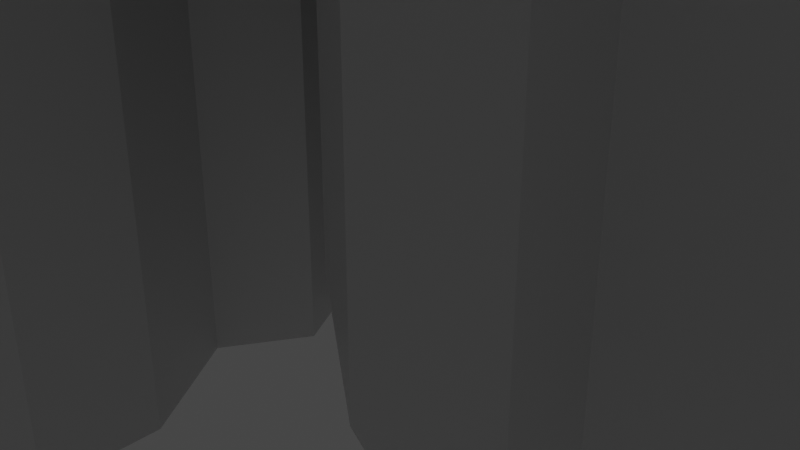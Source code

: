 # Source: burj_kerava.blend  (saved by Blender 2.90.8; exported with 4.5.12 LTS)
import bpy
from mathutils import Matrix  # noqa: F401  (used for matrix-valued properties, if any)

bpy.ops.wm.read_factory_settings(use_empty=True)
scene = bpy.context.scene
scene.name = 'Scene'

# ---- collections
col_collection = bpy.data.collections.new('Collection'); scene.collection.children.link(col_collection)
col_background = bpy.data.collections.new('Background'); scene.collection.children.link(col_background)

# ---- materials (node trees are filled in below, after node groups)
mat_material = bpy.data.materials.new('Material')
mat_material.alpha_threshold = 0.0
mat_material.use_transparent_shadow = False
mat_material.line_color = (0.0, 0.0, 0.0, 1.0)

# ---- material node trees
mat_material.use_nodes = True; mat_material.node_tree.nodes.clear()
_N = mat_material.node_tree.nodes; _L = mat_material.node_tree.links
n0 = _N.new('ShaderNodeOutputMaterial'); n0.name = 'Material Output'; n0.location = (300, 300)
n1 = _N.new('ShaderNodeBsdfPrincipled'); n1.name = 'Principled BSDF'; n1.location = (10, 300)
n1.distribution = 'GGX'
n1.subsurface_method = 'BURLEY'
n1.inputs[2].default_value = 0.4
n1.inputs[3].default_value = 1.45
n1.inputs[27].default_value = (0.0, 0.0, 0.0, 1.0)
n1.inputs[28].default_value = 1.0
_L.new(n1.outputs[0], n0.inputs[0])
n0.is_active_output = True

# ---- world
world_world = bpy.data.worlds.new('World'); scene.world = world_world
world_world.use_nodes = True; world_world.node_tree.nodes.clear()
_N = world_world.node_tree.nodes; _L = world_world.node_tree.links
n0 = _N.new('ShaderNodeOutputWorld'); n0.name = 'World Output'; n0.location = (300, 300)
n1 = _N.new('ShaderNodeBackground'); n1.name = 'Background'; n1.location = (10, 300)
n1.inputs[0].default_value = (0.05088, 0.05088, 0.05088, 1.0)
_L.new(n1.outputs[0], n0.inputs[0])
n0.is_active_output = True
world_world.color = (0.05088, 0.05088, 0.05088)
world_world.use_sun_shadow = False
world_world.sun_shadow_jitter_overblur = 0.0

# ---- cameras
cam_camera = bpy.data.cameras.new('Camera')
cam_camera.clip_end = 100.0
cam_camera.ortho_scale = 7.314

# ---- lights
light_light = bpy.data.lights.new('Light', 'POINT')
light_light.transmission_factor = 0.0
light_light.energy = 1000.0
light_light.shadow_soft_size = 0.1
light_light.shadow_maximum_resolution = 0.006
light_light.use_absolute_resolution = True

# ---- meshes
me_cube_012 = bpy.data.meshes.new('Cube.012')
me_cube_012.from_pydata([(1.2, 2.0, 55.0), (1.2, 2.0, 0.0), (3.5, -0.5, 55.0), (3.5, -0.5, 0.0), (0.0, 0.0, 55.0), (0.0, 0.0, 0.0), (1.2, -1.2, 55.0), (1.2, -1.2, 0.0), (2.0, -2.0, 55.0), (2.5, -1.5, 0.0), (0.8, -1.5, 0.0), (0.8, -1.5, 55.0), (2.0, 2.0, 55.0), (2.0, 2.0, 0.0), (3.5, 0.5, 55.0), (3.5, 0.5, 0.0)], [], [(0, 4, 11, 6, 8, 2, 14, 12), (9, 8, 6, 7), (10, 11, 4, 5), (5, 1, 13, 15, 3, 9, 7, 10), (15, 14, 2, 3), (5, 4, 0, 1), (3, 2, 8, 9), (7, 6, 11, 10), (1, 0, 12, 13), (13, 12, 14, 15)])
_uv = me_cube_012.uv_layers.new(name='UVMap')
_uv.uv.foreach_set('vector', [0.625, 0.5, 0.875, 0.5, 0.875, 0.625, 0.875, 0.75, 0.75, 0.75, 0.625, 0.75, 0.625, 0.6875, 0.625, 0.625, 0.375, 0.875, 0.625, 0.875, 0.625, 1.0, 0.375, 1.0, 0.375, 0.125, 0.625, 0.125, 0.625, 0.25, 0.375, 0.25, 0.125, 0.5, 0.375, 0.5, 0.375, 0.625, 0.375, 0.6875, 0.375, 0.75, 0.25, 0.75, 0.125, 0.75, 0.125, 0.625, 0.375, 0.6875, 0.625, 0.6875, 0.625, 0.75, 0.375, 0.75, 0.375, 0.25, 0.625, 0.25, 0.625, 0.5, 0.375, 0.5, 0.375, 0.75, 0.625, 0.75, 0.625, 0.875, 0.375, 0.875, 0.375, 0.0, 0.625, 0.0, 0.625, 0.125, 0.375, 0.125, 0.375, 0.5, 0.625, 0.5, 0.625, 0.625, 0.375, 0.625, 0.375, 0.625, 0.625, 0.625, 0.625, 0.6875, 0.375, 0.6875])
me_cube_012.materials.append(mat_material)
me_cube_012.use_remesh_preserve_volume = False
me_cube_012.use_remesh_preserve_attributes = False
me_cube_012.use_mirror_vertex_groups = False
me_cube_012.update()
me_cube_013 = bpy.data.meshes.new('Cube.013')
me_cube_013.from_pydata([(3.3, 3.5, 45.0), (3.3, 3.5, 0.0), (5.5, 1.5, 45.0), (5.5, 1.5, 0.0), (2.5, 3.0, 45.0), (2.5, 3.0, 0.0), (3.5, 0.5, 45.0), (3.5, 0.5, 0.0), (4.5, 0.5, 45.0), (4.5, 0.5, 0.0), (2.0, 2.0, 0.0), (2.0, 2.0, 45.0), (4.5, 3.5, 45.0), (4.5, 3.5, 0.0), (5.5, 2.5, 45.0), (5.5, 2.5, 0.0)], [], [(0, 4, 11, 6, 8, 2, 14, 12), (9, 8, 6, 7), (10, 11, 4, 5), (5, 1, 13, 15, 3, 9, 7, 10), (15, 14, 2, 3), (5, 4, 0, 1), (3, 2, 8, 9), (7, 6, 11, 10), (1, 0, 12, 13), (13, 12, 14, 15)])
_uv = me_cube_013.uv_layers.new(name='UVMap')
_uv.uv.foreach_set('vector', [0.625, 0.5, 0.875, 0.5, 0.875, 0.625, 0.875, 0.75, 0.75, 0.75, 0.625, 0.75, 0.625, 0.6875, 0.625, 0.625, 0.375, 0.875, 0.625, 0.875, 0.625, 1.0, 0.375, 1.0, 0.375, 0.125, 0.625, 0.125, 0.625, 0.25, 0.375, 0.25, 0.125, 0.5, 0.375, 0.5, 0.375, 0.625, 0.375, 0.6875, 0.375, 0.75, 0.25, 0.75, 0.125, 0.75, 0.125, 0.625, 0.375, 0.6875, 0.625, 0.6875, 0.625, 0.75, 0.375, 0.75, 0.375, 0.25, 0.625, 0.25, 0.625, 0.5, 0.375, 0.5, 0.375, 0.75, 0.625, 0.75, 0.625, 0.875, 0.375, 0.875, 0.375, 0.0, 0.625, 0.0, 0.625, 0.125, 0.375, 0.125, 0.375, 0.5, 0.625, 0.5, 0.625, 0.625, 0.375, 0.625, 0.375, 0.625, 0.625, 0.625, 0.625, 0.6875, 0.375, 0.6875])
me_cube_013.materials.append(mat_material)
me_cube_013.use_remesh_preserve_volume = False
me_cube_013.use_remesh_preserve_attributes = False
me_cube_013.use_mirror_vertex_groups = False
me_cube_013.update()
me_cube_014 = bpy.data.meshes.new('Cube.014')
me_cube_014.from_pydata([(3.5, -0.5, 45.0), (3.5, -0.5, 2.0), (5.5, -2.5, 45.0), (5.5, -2.5, 0.0), (2.0, -2.0, 45.0), (2.0, -2.0, 2.0), (3.3, -3.5, 45.0), (3.3, -3.5, 1.0), (4.5, -3.5, 45.0), (4.5, -3.5, 0.0), (5.5, -1.5, 45.0), (5.5, -1.5, 1.0), (4.5, -0.5, 45.0), (4.5, -0.5, 1.5), (2.5, -3.0, 1.5), (2.5, -3.0, 45.0)], [], [(0, 4, 15, 6, 8, 2, 10, 12), (9, 8, 6, 7), (5, 1, 13, 11, 3, 9, 7, 14), (11, 10, 2, 3), (5, 4, 0, 1), (3, 2, 8, 9), (14, 15, 4, 5), (13, 12, 10, 11), (1, 0, 12, 13), (7, 6, 15, 14)])
_uv = me_cube_014.uv_layers.new(name='UVMap')
_uv.uv.foreach_set('vector', [0.625, 0.5, 0.875, 0.625, 0.875, 0.6875, 0.875, 0.75, 0.75, 0.75, 0.625, 0.75, 0.625, 0.6875, 0.625, 0.5938, 0.375, 0.875, 0.625, 0.875, 0.625, 1.0, 0.375, 1.0, 0.125, 0.5, 0.375, 0.625, 0.375, 0.6562, 0.375, 0.6875, 0.375, 0.75, 0.25, 0.75, 0.125, 0.75, 0.125, 0.625, 0.375, 0.6875, 0.625, 0.6875, 0.625, 0.75, 0.375, 0.75, 0.375, 0.25, 0.625, 0.25, 0.625, 0.5, 0.375, 0.5, 0.375, 0.75, 0.625, 0.75, 0.625, 0.875, 0.375, 0.875, 0.375, 0.0625, 0.625, 0.0625, 0.625, 0.125, 0.375, 0.125, 0.375, 0.6562, 0.625, 0.6562, 0.625, 0.6875, 0.375, 0.6875, 0.375, 0.625, 0.625, 0.625, 0.625, 0.6562, 0.375, 0.6562, 0.375, 0.0, 0.625, 0.0, 0.625, 0.0625, 0.375, 0.0625])
me_cube_014.materials.append(mat_material)
me_cube_014.use_remesh_preserve_volume = False
me_cube_014.use_remesh_preserve_attributes = False
me_cube_014.use_mirror_vertex_groups = False
me_cube_014.update()
me_cube_015 = bpy.data.meshes.new('Cube.015')
me_cube_015.from_pydata([(5.5, 1.5, 42.0), (5.5, 1.5, 0.0), (7.5, -0.5, 40.0), (7.5, -0.5, 0.0), (4.5, 0.5, 43.0), (4.5, 0.5, 0.0), (5.5, -1.5, 42.0), (5.5, -1.5, 0.0), (6.5, -1.5, 41.0), (6.5, -1.5, 0.0), (4.5, -0.5, 0.0), (4.5, -0.5, 43.0), (6.5, 1.5, 41.0), (6.5, 1.5, 0.0), (7.5, 0.5, 40.0), (7.5, 0.5, 0.0), (3.5, 0.5, 44.0), (3.5, 0.5, 0.0), (3.5, -0.5, 0.0), (3.5, -0.5, 44.0)], [], [(0, 4, 11, 6, 8, 2, 14, 12), (9, 8, 6, 7), (5, 10, 18, 17), (5, 1, 13, 15, 3, 9, 7, 10), (15, 14, 2, 3), (5, 4, 0, 1), (3, 2, 8, 9), (7, 6, 11, 10), (1, 0, 12, 13), (13, 12, 14, 15), (18, 19, 16, 17), (11, 4, 16, 19), (4, 5, 17, 16), (10, 11, 19, 18)])
_uv = me_cube_015.uv_layers.new(name='UVMap')
_uv.uv.foreach_set('vector', [0.625, 0.5, 0.875, 0.5, 0.875, 0.625, 0.875, 0.75, 0.75, 0.75, 0.625, 0.75, 0.625, 0.6875, 0.625, 0.625, 0.375, 0.875, 0.625, 0.875, 0.625, 1.0, 0.375, 1.0, 0.125, 0.5, 0.125, 0.625, 0.125, 0.625, 0.125, 0.5, 0.125, 0.5, 0.375, 0.5, 0.375, 0.625, 0.375, 0.6875, 0.375, 0.75, 0.25, 0.75, 0.125, 0.75, 0.125, 0.625, 0.375, 0.6875, 0.625, 0.6875, 0.625, 0.75, 0.375, 0.75, 0.375, 0.25, 0.625, 0.25, 0.625, 0.5, 0.375, 0.5, 0.375, 0.75, 0.625, 0.75, 0.625, 0.875, 0.375, 0.875, 0.375, 0.0, 0.625, 0.0, 0.625, 0.125, 0.375, 0.125, 0.375, 0.5, 0.625, 0.5, 0.625, 0.625, 0.375, 0.625, 0.375, 0.625, 0.625, 0.625, 0.625, 0.6875, 0.375, 0.6875, 0.375, 0.125, 0.625, 0.125, 0.625, 0.25, 0.375, 0.25, 0.875, 0.625, 0.875, 0.5, 0.875, 0.5, 0.875, 0.625, 0.625, 0.25, 0.375, 0.25, 0.375, 0.25, 0.625, 0.25, 0.375, 0.125, 0.625, 0.125, 0.625, 0.125, 0.375, 0.125])
me_cube_015.materials.append(mat_material)
me_cube_015.use_remesh_preserve_volume = False
me_cube_015.use_remesh_preserve_attributes = False
me_cube_015.use_mirror_vertex_groups = False
me_cube_015.update()
me_cube_016 = bpy.data.meshes.new('Cube.016')
me_cube_016.from_pydata([(7.5, -4.5, 25.0), (7.5, -4.5, 0.0), (8.0, -6.0, 25.0), (8.0, -6.0, 0.0), (6.5, -4.5, 25.0), (6.5, -4.5, 0.0), (6.0, -5.0, 25.0), (6.0, -5.0, 0.0), (7.0, -6.0, 25.0), (7.0, -6.0, 0.0), (6.0, -4.0, 0.0), (6.0, -4.0, 25.0), (8.0, -4.0, 25.0), (8.0, -4.0, 0.0), (8.4, -4.4, 25.0), (8.4, -4.4, 0.0)], [], [(0, 4, 11, 6, 8, 2, 14, 12), (9, 8, 6, 7), (10, 11, 4, 5), (5, 1, 13, 15, 3, 9, 7, 10), (15, 14, 2, 3), (5, 4, 0, 1), (3, 2, 8, 9), (7, 6, 11, 10), (1, 0, 12, 13), (13, 12, 14, 15)])
_uv = me_cube_016.uv_layers.new(name='UVMap')
_uv.uv.foreach_set('vector', [0.625, 0.5, 0.875, 0.5, 0.875, 0.625, 0.875, 0.75, 0.75, 0.75, 0.625, 0.75, 0.625, 0.6875, 0.625, 0.625, 0.375, 0.875, 0.625, 0.875, 0.625, 1.0, 0.375, 1.0, 0.375, 0.125, 0.625, 0.125, 0.625, 0.25, 0.375, 0.25, 0.125, 0.5, 0.375, 0.5, 0.375, 0.625, 0.375, 0.6875, 0.375, 0.75, 0.25, 0.75, 0.125, 0.75, 0.125, 0.625, 0.375, 0.6875, 0.625, 0.6875, 0.625, 0.75, 0.375, 0.75, 0.375, 0.25, 0.625, 0.25, 0.625, 0.5, 0.375, 0.5, 0.375, 0.75, 0.625, 0.75, 0.625, 0.875, 0.375, 0.875, 0.375, 0.0, 0.625, 0.0, 0.625, 0.125, 0.375, 0.125, 0.375, 0.5, 0.625, 0.5, 0.625, 0.625, 0.375, 0.625, 0.375, 0.625, 0.625, 0.625, 0.625, 0.6875, 0.375, 0.6875])
me_cube_016.materials.append(mat_material)
me_cube_016.use_remesh_preserve_volume = False
me_cube_016.use_remesh_preserve_attributes = False
me_cube_016.use_mirror_vertex_groups = False
me_cube_016.update()
me_cube_017 = bpy.data.meshes.new('Cube.017')
me_cube_017.from_pydata([(6.5, -0.5, 38.0), (6.5, -0.5, 2.0), (8.5, -3.5, 33.0), (8.5, -3.5, 0.0), (4.5, -2.5, 38.0), (4.5, -2.5, 2.0), (6.5, -4.5, 35.0), (6.5, -4.5, 0.0), (7.5, -4.5, 33.0), (7.5, -4.5, -1.0), (8.5, -2.5, 35.0), (8.5, -2.5, 0.0)], [], [(4, 6, 10, 0), (9, 8, 6, 7), (5, 1, 11, 3, 9, 7), (11, 10, 2, 3), (3, 2, 8, 9), (7, 6, 4, 5), (1, 0, 10, 11), (5, 4, 0, 1), (8, 2, 10, 6)])
_uv = me_cube_017.uv_layers.new(name='UVMap')
_uv.uv.foreach_set('vector', [0.625, 0.125, 0.625, 0.0, 0.625, 0.6875, 0.625, 0.625, 0.375, 0.875, 0.625, 0.875, 0.625, 1.0, 0.375, 1.0, 0.125, 0.5, 0.375, 0.625, 0.375, 0.6875, 0.375, 0.75, 0.25, 0.75, 0.125, 0.75, 0.375, 0.6875, 0.625, 0.6875, 0.625, 0.75, 0.375, 0.75, 0.375, 0.75, 0.625, 0.75, 0.625, 0.875, 0.375, 0.875, 0.375, 0.0, 0.625, 0.0, 0.625, 0.125, 0.375, 0.125, 0.375, 0.625, 0.625, 0.625, 0.625, 0.6875, 0.375, 0.6875, 0.375, 0.25, 0.5, 0.25, 0.5, 0.375, 0.375, 0.375, 0.625, 0.875, 0.625, 0.75, 0.625, 0.6875, 0.625, 0.0])
me_cube_017.materials.append(mat_material)
me_cube_017.use_remesh_preserve_volume = False
me_cube_017.use_remesh_preserve_attributes = False
me_cube_017.use_mirror_vertex_groups = False
me_cube_017.update()
me_cube_018 = bpy.data.meshes.new('Cube.018')
me_cube_018.from_pydata([(9.4, -3.4, 21.0), (9.4, -3.4, 0.0), (11.0, -6.0, 17.0), (11.0, -6.0, 0.0), (7.4, -5.4, 21.0), (7.4, -5.4, 0.0), (9.0, -7.0, 19.0), (9.0, -7.0, 0.0), (10.0, -7.0, 17.0), (10.0, -7.0, 0.0), (11.0, -5.0, 19.0), (11.0, -5.0, 0.0)], [], [(4, 6, 10, 0), (9, 8, 6, 7), (7, 6, 4, 5), (5, 1, 11, 3, 9, 7), (11, 10, 2, 3), (5, 4, 0, 1), (3, 2, 8, 9), (8, 2, 10, 6), (1, 0, 10, 11)])
_uv = me_cube_018.uv_layers.new(name='UVMap')
_uv.uv.foreach_set('vector', [0.625, 0.25, 0.625, 0.125, 0.625, 0.6875, 0.625, 0.5, 0.375, 0.875, 0.625, 0.875, 0.625, 1.0, 0.375, 1.0, 0.375, 0.125, 0.625, 0.125, 0.625, 0.25, 0.375, 0.25, 0.125, 0.5, 0.375, 0.625, 0.375, 0.6875, 0.375, 0.75, 0.25, 0.75, 0.125, 0.625, 0.375, 0.6875, 0.625, 0.6875, 0.625, 0.75, 0.375, 0.75, 0.375, 0.25, 0.625, 0.25, 0.625, 0.5, 0.375, 0.5, 0.375, 0.75, 0.625, 0.75, 0.625, 0.875, 0.375, 0.875, 0.625, 0.875, 0.625, 0.75, 0.625, 0.6875, 0.625, 0.125, 0.375, 0.625, 0.625, 0.625, 0.625, 0.6875, 0.375, 0.6875])
me_cube_018.materials.append(mat_material)
me_cube_018.use_remesh_preserve_volume = False
me_cube_018.use_remesh_preserve_attributes = False
me_cube_018.use_mirror_vertex_groups = False
me_cube_018.update()
me_cube_019 = bpy.data.meshes.new('Cube.019')
me_cube_019.from_pydata([(8.0, -2.0, 25.0), (8.0, -2.0, 0.0), (10.0, -4.0, 25.0), (10.0, -4.0, 0.0), (8.5, -2.5, 25.0), (8.5, -2.5, 0.0), (8.0, -4.0, 25.0), (8.0, -4.0, 0.0), (8.4, -4.4, 25.0), (8.4, -4.4, 0.0), (8.5, -3.5, 0.0), (8.5, -3.5, 25.0), (9.0, -2.0, 25.0), (9.0, -2.0, 0.0), (10.0, -3.0, 25.0), (10.0, -3.0, 0.0)], [], [(0, 4, 11, 6, 8, 2, 14, 12), (9, 8, 6, 7), (10, 11, 4, 5), (5, 1, 13, 15, 3, 9, 7, 10), (15, 14, 2, 3), (5, 4, 0, 1), (3, 2, 8, 9), (7, 6, 11, 10), (1, 0, 12, 13), (13, 12, 14, 15)])
_uv = me_cube_019.uv_layers.new(name='UVMap')
_uv.uv.foreach_set('vector', [0.625, 0.5, 0.875, 0.5, 0.875, 0.625, 0.875, 0.75, 0.75, 0.75, 0.625, 0.75, 0.625, 0.6875, 0.625, 0.625, 0.375, 0.875, 0.625, 0.875, 0.625, 1.0, 0.375, 1.0, 0.375, 0.125, 0.625, 0.125, 0.625, 0.25, 0.375, 0.25, 0.125, 0.5, 0.375, 0.5, 0.375, 0.625, 0.375, 0.6875, 0.375, 0.75, 0.25, 0.75, 0.125, 0.75, 0.125, 0.625, 0.375, 0.6875, 0.625, 0.6875, 0.625, 0.75, 0.375, 0.75, 0.375, 0.25, 0.625, 0.25, 0.625, 0.5, 0.375, 0.5, 0.375, 0.75, 0.625, 0.75, 0.625, 0.875, 0.375, 0.875, 0.375, 0.0, 0.625, 0.0, 0.625, 0.125, 0.375, 0.125, 0.375, 0.5, 0.625, 0.5, 0.625, 0.625, 0.375, 0.625, 0.375, 0.625, 0.625, 0.625, 0.625, 0.6875, 0.375, 0.6875])
me_cube_019.materials.append(mat_material)
me_cube_019.use_remesh_preserve_volume = False
me_cube_019.use_remesh_preserve_attributes = False
me_cube_019.use_mirror_vertex_groups = False
me_cube_019.update()

# ---- objects
ob_light = bpy.data.objects.new('Light', light_light)
ob_camera = bpy.data.objects.new('Camera', cam_camera)
ob_array_origin = bpy.data.objects.new('Array origin', None)
ob_cube_004 = bpy.data.objects.new('Cube.004', me_cube_012)
ob_cube_005 = bpy.data.objects.new('Cube.005', me_cube_013)
ob_cube_006 = bpy.data.objects.new('Cube.006', me_cube_014)
ob_cube_007 = bpy.data.objects.new('Cube.007', me_cube_015)
ob_cube_008 = bpy.data.objects.new('Cube.008', me_cube_016)
ob_cube_009 = bpy.data.objects.new('Cube.009', me_cube_017)
ob_cube_010 = bpy.data.objects.new('Cube.010', me_cube_018)
ob_cube_011 = bpy.data.objects.new('Cube.011', me_cube_019)

# ---- transforms, parenting, visibility, modifiers, constraints
ob_light.location = (4.076, 1.005, 5.904)
ob_light.rotation_euler = (0.6503, 0.05522, 1.866)
ob_light.lock_rotations_4d = False
ob_light.empty_display_type = 'ARROWS'
ob_light.color = (0.0, 0.0, 0.0, 0.0)
ob_light.lineart.crease_threshold = 0.0
ob_camera.location = (7.359, -6.926, 4.958)
ob_camera.rotation_euler = (1.109, 0.0, 0.8149)
ob_camera.lock_rotations_4d = False
ob_camera.empty_display_type = 'ARROWS'
ob_camera.color = (0.0, 0.0, 0.0, 0.0)
ob_camera.display_type = 'WIRE'
ob_camera.lineart.crease_threshold = 0.0
ob_array_origin.location = (0.0, 0.0, 0.0)
ob_array_origin.rotation_euler = (0.0, -0.0, 2.094)
ob_array_origin.lineart.crease_threshold = 0.0
ob_cube_004.location = (0.0, 0.0, 0.0)
ob_cube_004.lock_rotations_4d = False
ob_cube_004.empty_display_type = 'ARROWS'
ob_cube_004.lineart.crease_threshold = 0.0
_m = ob_cube_004.modifiers.new('Array', 'ARRAY')
_m.count = 3
_m.constant_offset_displace = (0.0, 0.0, 0.0)
_m.use_relative_offset = False
_m.use_object_offset = True
_m.offset_object = ob_array_origin
ob_cube_005.location = (0.0, 0.0, 0.0)
ob_cube_005.lock_rotations_4d = False
ob_cube_005.empty_display_type = 'ARROWS'
ob_cube_005.lineart.crease_threshold = 0.0
_m = ob_cube_005.modifiers.new('Array', 'ARRAY')
_m.count = 3
_m.constant_offset_displace = (0.0, 0.0, 0.0)
_m.use_relative_offset = False
_m.use_object_offset = True
_m.offset_object = ob_array_origin
ob_cube_006.location = (0.0, 0.0, 0.0)
ob_cube_006.lock_rotations_4d = False
ob_cube_006.empty_display_type = 'ARROWS'
ob_cube_006.lineart.crease_threshold = 0.0
_m = ob_cube_006.modifiers.new('Array', 'ARRAY')
_m.count = 3
_m.constant_offset_displace = (0.0, 0.0, 0.0)
_m.use_relative_offset = False
_m.use_object_offset = True
_m.offset_object = ob_array_origin
ob_cube_007.location = (0.0, 0.0, 0.0)
ob_cube_007.lock_rotations_4d = False
ob_cube_007.empty_display_type = 'ARROWS'
ob_cube_007.lineart.crease_threshold = 0.0
_m = ob_cube_007.modifiers.new('Array', 'ARRAY')
_m.count = 3
_m.constant_offset_displace = (0.0, 0.0, 0.0)
_m.use_relative_offset = False
_m.use_object_offset = True
_m.offset_object = ob_array_origin
ob_cube_008.location = (0.0, 0.0, 0.0)
ob_cube_008.lock_rotations_4d = False
ob_cube_008.empty_display_type = 'ARROWS'
ob_cube_008.lineart.crease_threshold = 0.0
_m = ob_cube_008.modifiers.new('Array', 'ARRAY')
_m.count = 3
_m.constant_offset_displace = (0.0, 0.0, 0.0)
_m.use_relative_offset = False
_m.use_object_offset = True
_m.offset_object = ob_array_origin
_m = ob_cube_008.modifiers.new('Mirror', 'MIRROR')
_m.use_axis = (False, True, False)
ob_cube_009.location = (0.0, 0.0, 0.0)
ob_cube_009.lock_rotations_4d = False
ob_cube_009.empty_display_type = 'ARROWS'
ob_cube_009.lineart.crease_threshold = 0.0
_m = ob_cube_009.modifiers.new('Array', 'ARRAY')
_m.count = 3
_m.constant_offset_displace = (0.0, 0.0, 0.0)
_m.use_relative_offset = False
_m.use_object_offset = True
_m.offset_object = ob_array_origin
_m = ob_cube_009.modifiers.new('Mirror', 'MIRROR')
_m.use_axis = (False, True, False)
ob_cube_010.location = (0.0, 0.0, 0.0)
ob_cube_010.lock_rotations_4d = False
ob_cube_010.empty_display_type = 'ARROWS'
ob_cube_010.lineart.crease_threshold = 0.0
_m = ob_cube_010.modifiers.new('Array', 'ARRAY')
_m.count = 3
_m.constant_offset_displace = (0.0, 0.0, 0.0)
_m.use_relative_offset = False
_m.use_object_offset = True
_m.offset_object = ob_array_origin
_m = ob_cube_010.modifiers.new('Mirror', 'MIRROR')
_m.use_axis = (False, True, False)
ob_cube_011.location = (0.0, 0.0, 0.0)
ob_cube_011.lock_rotations_4d = False
ob_cube_011.empty_display_type = 'ARROWS'
ob_cube_011.lineart.crease_threshold = 0.0
_m = ob_cube_011.modifiers.new('Array', 'ARRAY')
_m.count = 3
_m.constant_offset_displace = (0.0, 0.0, 0.0)
_m.use_relative_offset = False
_m.use_object_offset = True
_m.offset_object = ob_array_origin
_m = ob_cube_011.modifiers.new('Mirror', 'MIRROR')
_m.use_axis = (False, True, False)

# ---- collection membership
col_collection.objects.link(ob_light)
col_collection.objects.link(ob_camera)
col_collection.objects.link(ob_array_origin)
col_collection.objects.link(ob_cube_004)
col_collection.objects.link(ob_cube_005)
col_collection.objects.link(ob_cube_006)
col_collection.objects.link(ob_cube_007)
col_collection.objects.link(ob_cube_008)
col_collection.objects.link(ob_cube_009)
col_collection.objects.link(ob_cube_010)
col_collection.objects.link(ob_cube_011)

# ---- scene / render settings (as saved in the file)
scene.camera = ob_camera
scene.frame_start = 1; scene.frame_end = 250; scene.frame_set(1)
scene.render.engine = 'BLENDER_EEVEE_NEXT'
scene.cycles.use_denoising = False
scene.cycles.samples = 128
scene.cycles.sampling_pattern = 'TABULATED_SOBOL'
scene.cycles.use_adaptive_sampling = False
scene.cycles.use_light_tree = False
scene.view_settings.view_transform = 'Filmic'
bpy.context.view_layer.update()
